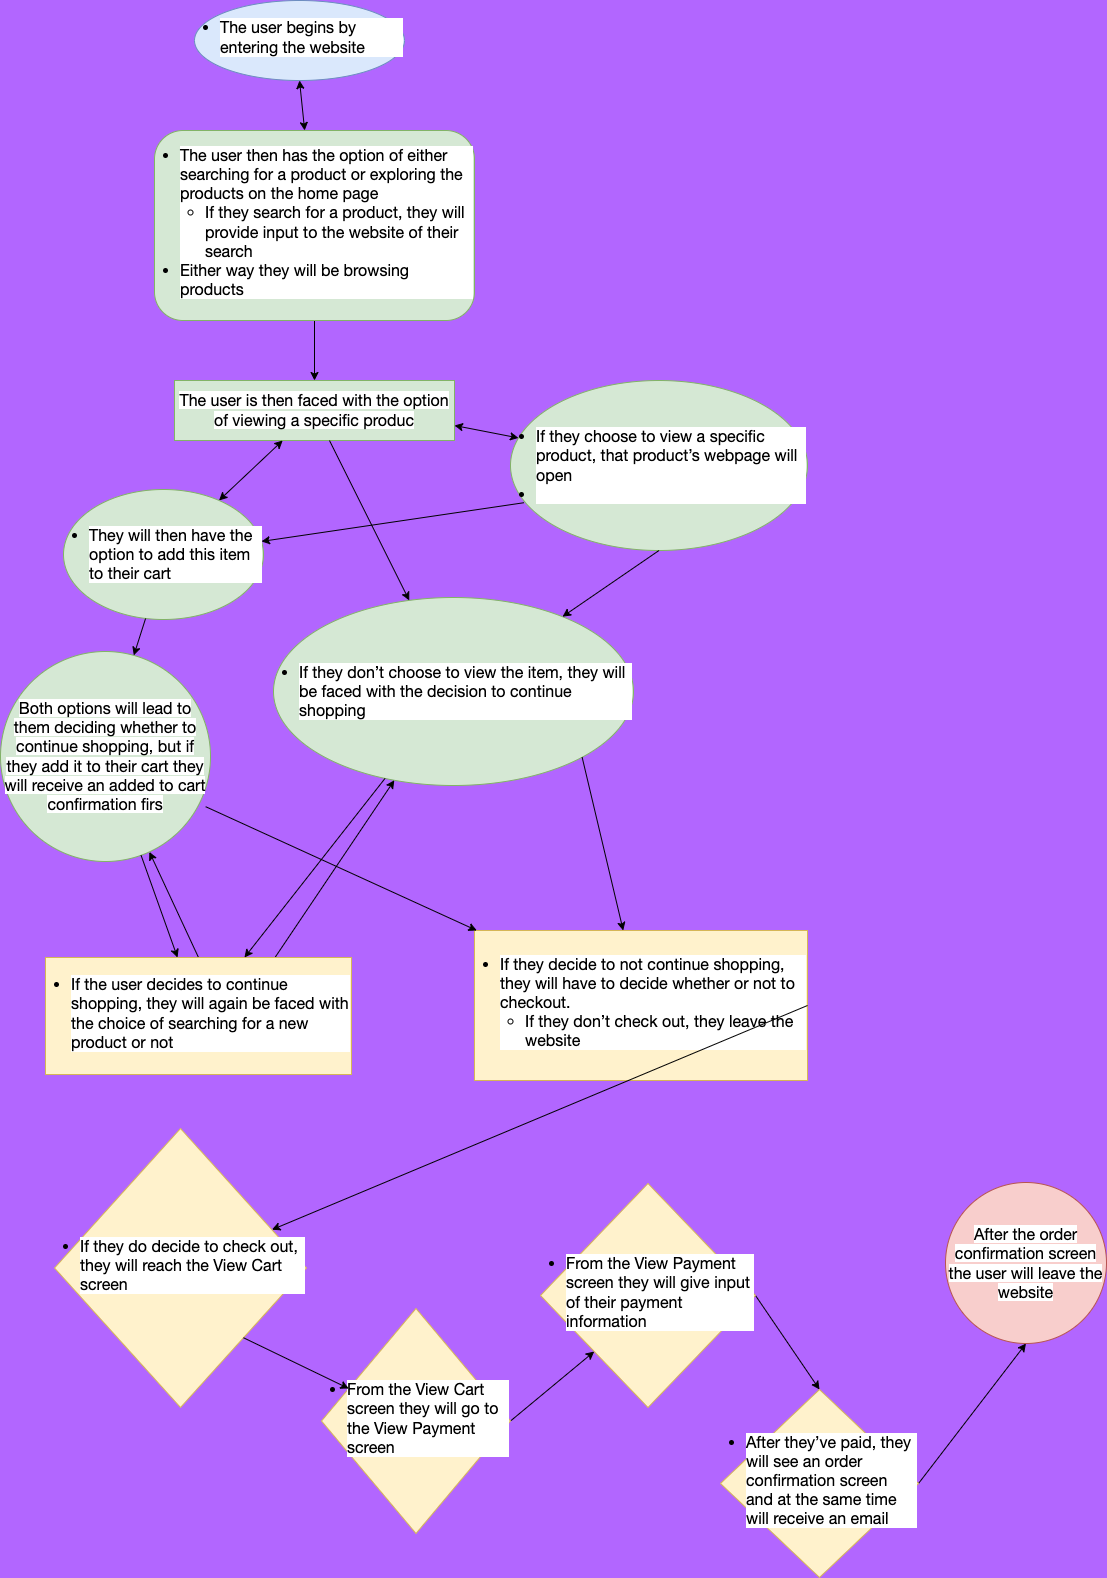

The diagram above was exported from draw.io. Its source (the exported page's mxGraphModel, read from the mxfile embedded in the PNG):
<mxGraphModel dx="2944" dy="2088" grid="1" gridSize="9" guides="1" tooltips="1" connect="1" arrows="1" fold="1" page="1" pageScale="1" pageWidth="1654" pageHeight="2336" background="#B266FF" math="0" shadow="0">
  <root>
    <mxCell id="0" />
    <mxCell id="1" parent="0" />
    <mxCell id="2" value="&lt;ul style=&quot;padding: 0px; margin: 0px 0px 6px 25px; font-family: &amp;quot;Lato Extended&amp;quot;, Lato, &amp;quot;Helvetica Neue&amp;quot;, Helvetica, Arial, sans-serif; font-size: 16px; text-align: start; background-color: rgb(255, 255, 255);&quot;&gt;&lt;li aria-level=&quot;1&quot;&gt;The user begins by entering the website&lt;/li&gt;&lt;/ul&gt;" style="ellipse;whiteSpace=wrap;html=1;fillColor=#dae8fc;strokeColor=#6c8ebf;" vertex="1" parent="1">
      <mxGeometry x="230" y="60" width="210" height="80" as="geometry" />
    </mxCell>
    <mxCell id="9" style="edgeStyle=none;html=1;exitX=0.5;exitY=1;exitDx=0;exitDy=0;" edge="1" parent="1" source="3" target="6">
      <mxGeometry relative="1" as="geometry" />
    </mxCell>
    <mxCell id="3" value="&lt;ul style=&quot;padding: 0px; margin: 0px 0px 6px 25px; font-family: &amp;quot;Lato Extended&amp;quot;, Lato, &amp;quot;Helvetica Neue&amp;quot;, Helvetica, Arial, sans-serif; font-size: 16px; text-align: start; background-color: rgb(255, 255, 255);&quot;&gt;&lt;li aria-level=&quot;1&quot;&gt;The user then has the option of either searching for a product or exploring the products on the home page&lt;/li&gt;&lt;ul style=&quot;padding: 0px; margin: 0px 0px 0px 25px;&quot;&gt;&lt;li aria-level=&quot;2&quot;&gt;If they search for a product, they will provide input to the website of their search&lt;/li&gt;&lt;/ul&gt;&lt;li&gt;Either way they will be browsing products&lt;/li&gt;&lt;/ul&gt;" style="rounded=1;whiteSpace=wrap;html=1;fillColor=#d5e8d4;strokeColor=#82b366;" vertex="1" parent="1">
      <mxGeometry x="190" y="190" width="320" height="190" as="geometry" />
    </mxCell>
    <mxCell id="5" value="" style="endArrow=classic;startArrow=classic;html=1;exitX=0.5;exitY=1;exitDx=0;exitDy=0;" edge="1" parent="1" source="2" target="3">
      <mxGeometry width="50" height="50" relative="1" as="geometry">
        <mxPoint x="290" y="140" as="sourcePoint" />
        <mxPoint x="400" y="240" as="targetPoint" />
      </mxGeometry>
    </mxCell>
    <mxCell id="6" value="&lt;span style=&quot;font-family: &amp;quot;Lato Extended&amp;quot;, Lato, &amp;quot;Helvetica Neue&amp;quot;, Helvetica, Arial, sans-serif; font-size: 16px; text-align: left; background-color: rgb(255, 255, 255);&quot;&gt;The user is then faced with the option of viewing a specific produc&lt;/span&gt;" style="rounded=0;whiteSpace=wrap;html=1;fillColor=#d5e8d4;strokeColor=#82b366;" vertex="1" parent="1">
      <mxGeometry x="210" y="440" width="280" height="60" as="geometry" />
    </mxCell>
    <mxCell id="10" value="&lt;ul style=&quot;padding: 0px; margin: 0px 0px 0px 25px; font-family: &amp;quot;Lato Extended&amp;quot;, Lato, &amp;quot;Helvetica Neue&amp;quot;, Helvetica, Arial, sans-serif; font-size: 16px; text-align: start; background-color: rgb(255, 255, 255);&quot;&gt;&lt;li aria-level=&quot;2&quot;&gt;They will then have the option to add this item to their cart&lt;/li&gt;&lt;/ul&gt;" style="ellipse;whiteSpace=wrap;html=1;fillColor=#d5e8d4;strokeColor=#82b366;" vertex="1" parent="1">
      <mxGeometry x="99" y="549" width="200" height="130" as="geometry" />
    </mxCell>
    <mxCell id="11" value="&lt;meta charset=&quot;utf-8&quot;&gt;&lt;span style=&quot;color: rgb(0, 0, 0); font-family: &amp;quot;Lato Extended&amp;quot;, Lato, &amp;quot;Helvetica Neue&amp;quot;, Helvetica, Arial, sans-serif; font-size: 16px; font-style: normal; font-variant-ligatures: normal; font-variant-caps: normal; font-weight: 400; letter-spacing: normal; orphans: 2; text-align: left; text-indent: 0px; text-transform: none; widows: 2; word-spacing: 0px; -webkit-text-stroke-width: 0px; background-color: rgb(255, 255, 255); text-decoration-thickness: initial; text-decoration-style: initial; text-decoration-color: initial; float: none; display: inline !important;&quot;&gt;Both options will lead to them deciding whether to continue shopping, but if they add it to their cart they will receive an added to cart confirmation firs&lt;/span&gt;" style="ellipse;whiteSpace=wrap;html=1;fillColor=#d5e8d4;strokeColor=#82b366;" vertex="1" parent="1">
      <mxGeometry x="36" y="711" width="210" height="210" as="geometry" />
    </mxCell>
    <mxCell id="12" value="&lt;ul style=&quot;padding: 0px; margin: 0px 0px 0px 25px; font-family: &amp;quot;Lato Extended&amp;quot;, Lato, &amp;quot;Helvetica Neue&amp;quot;, Helvetica, Arial, sans-serif; font-size: 16px; text-align: start; background-color: rgb(255, 255, 255);&quot;&gt;&lt;li aria-level=&quot;2&quot;&gt;If they choose to view a specific product, that product’s webpage will open&lt;/li&gt;&lt;li&gt;&lt;/li&gt;&lt;/ul&gt;" style="ellipse;whiteSpace=wrap;html=1;fillColor=#d5e8d4;strokeColor=#82b366;" vertex="1" parent="1">
      <mxGeometry x="546" y="440" width="297" height="170" as="geometry" />
    </mxCell>
    <mxCell id="13" value="" style="endArrow=classic;startArrow=classic;html=1;" edge="1" parent="1" source="6" target="10">
      <mxGeometry width="50" height="50" relative="1" as="geometry">
        <mxPoint x="801" y="617" as="sourcePoint" />
        <mxPoint x="851" y="567" as="targetPoint" />
      </mxGeometry>
    </mxCell>
    <mxCell id="14" value="" style="endArrow=classic;startArrow=classic;html=1;entryX=1;entryY=0.75;entryDx=0;entryDy=0;" edge="1" parent="1" source="12" target="6">
      <mxGeometry width="50" height="50" relative="1" as="geometry">
        <mxPoint x="801" y="617" as="sourcePoint" />
        <mxPoint x="851" y="567" as="targetPoint" />
      </mxGeometry>
    </mxCell>
    <mxCell id="15" value="&lt;ul style=&quot;padding: 0px; margin: 0px 0px 0px 25px; font-family: &amp;quot;Lato Extended&amp;quot;, Lato, &amp;quot;Helvetica Neue&amp;quot;, Helvetica, Arial, sans-serif; font-size: 16px; text-align: start; background-color: rgb(255, 255, 255);&quot;&gt;&lt;li aria-level=&quot;2&quot;&gt;If they don’t choose to view the item, they will be faced with the decision to continue shopping&lt;/li&gt;&lt;/ul&gt;" style="ellipse;whiteSpace=wrap;html=1;fillColor=#d5e8d4;strokeColor=#82b366;" vertex="1" parent="1">
      <mxGeometry x="309" y="657" width="360" height="188" as="geometry" />
    </mxCell>
    <mxCell id="16" value="" style="endArrow=classic;html=1;" edge="1" parent="1" source="10" target="11">
      <mxGeometry width="50" height="50" relative="1" as="geometry">
        <mxPoint x="801" y="599" as="sourcePoint" />
        <mxPoint x="851" y="549" as="targetPoint" />
      </mxGeometry>
    </mxCell>
    <mxCell id="17" value="" style="endArrow=classic;html=1;" edge="1" parent="1" source="6" target="15">
      <mxGeometry width="50" height="50" relative="1" as="geometry">
        <mxPoint x="801" y="599" as="sourcePoint" />
        <mxPoint x="851" y="549" as="targetPoint" />
      </mxGeometry>
    </mxCell>
    <mxCell id="37" style="edgeStyle=none;html=1;exitX=0.5;exitY=0;exitDx=0;exitDy=0;" edge="1" parent="1" source="18" target="11">
      <mxGeometry relative="1" as="geometry" />
    </mxCell>
    <mxCell id="38" style="edgeStyle=none;html=1;exitX=0.75;exitY=0;exitDx=0;exitDy=0;" edge="1" parent="1" source="18" target="15">
      <mxGeometry relative="1" as="geometry" />
    </mxCell>
    <mxCell id="18" value="&lt;ul style=&quot;padding: 0px; margin: 0px 0px 6px 25px; font-family: &amp;quot;Lato Extended&amp;quot;, Lato, &amp;quot;Helvetica Neue&amp;quot;, Helvetica, Arial, sans-serif; font-size: 16px; text-align: start; background-color: rgb(255, 255, 255);&quot;&gt;&lt;li aria-level=&quot;1&quot;&gt;If the user decides to continue shopping, they will again be faced with the choice of searching for a new product or not&lt;/li&gt;&lt;/ul&gt;" style="rounded=0;whiteSpace=wrap;html=1;fillColor=#fff2cc;strokeColor=#d6b656;" vertex="1" parent="1">
      <mxGeometry x="81" y="1017" width="306" height="117" as="geometry" />
    </mxCell>
    <mxCell id="20" value="" style="endArrow=classic;html=1;" edge="1" parent="1" source="11" target="18">
      <mxGeometry width="50" height="50" relative="1" as="geometry">
        <mxPoint x="801" y="581" as="sourcePoint" />
        <mxPoint x="851" y="531" as="targetPoint" />
      </mxGeometry>
    </mxCell>
    <mxCell id="21" value="" style="endArrow=classic;html=1;" edge="1" parent="1" source="15" target="18">
      <mxGeometry width="50" height="50" relative="1" as="geometry">
        <mxPoint x="801" y="581" as="sourcePoint" />
        <mxPoint x="851" y="531" as="targetPoint" />
      </mxGeometry>
    </mxCell>
    <mxCell id="22" value="&lt;ul style=&quot;padding: 0px; margin: 0px 0px 6px 25px; font-family: &amp;quot;Lato Extended&amp;quot;, Lato, &amp;quot;Helvetica Neue&amp;quot;, Helvetica, Arial, sans-serif; font-size: 16px; text-align: start; background-color: rgb(255, 255, 255);&quot;&gt;&lt;li aria-level=&quot;1&quot;&gt;If they decide to not continue shopping, they will have to decide whether or not to checkout.&lt;/li&gt;&lt;ul style=&quot;padding: 0px; margin: 0px 0px 0px 25px;&quot;&gt;&lt;li aria-level=&quot;2&quot;&gt;If they don’t check out, they leave the website&lt;/li&gt;&lt;/ul&gt;&lt;/ul&gt;" style="rounded=0;whiteSpace=wrap;html=1;fillColor=#fff2cc;strokeColor=#d6b656;" vertex="1" parent="1">
      <mxGeometry x="510" y="990" width="333" height="150" as="geometry" />
    </mxCell>
    <mxCell id="23" value="" style="endArrow=classic;html=1;exitX=0.977;exitY=0.739;exitDx=0;exitDy=0;exitPerimeter=0;" edge="1" parent="1" source="11" target="22">
      <mxGeometry width="50" height="50" relative="1" as="geometry">
        <mxPoint x="801" y="554" as="sourcePoint" />
        <mxPoint x="851" y="504" as="targetPoint" />
      </mxGeometry>
    </mxCell>
    <mxCell id="24" value="" style="endArrow=classic;html=1;exitX=1;exitY=1;exitDx=0;exitDy=0;" edge="1" parent="1" source="15" target="22">
      <mxGeometry width="50" height="50" relative="1" as="geometry">
        <mxPoint x="801" y="554" as="sourcePoint" />
        <mxPoint x="851" y="504" as="targetPoint" />
      </mxGeometry>
    </mxCell>
    <mxCell id="25" value="&lt;ul style=&quot;padding: 0px; margin: 0px 0px 6px 25px; font-family: &amp;quot;Lato Extended&amp;quot;, Lato, &amp;quot;Helvetica Neue&amp;quot;, Helvetica, Arial, sans-serif; font-size: 16px; text-align: start; background-color: rgb(255, 255, 255);&quot;&gt;&lt;li aria-level=&quot;1&quot;&gt;If they do decide to check out, they will reach the View Cart screen&lt;/li&gt;&lt;/ul&gt;" style="rhombus;whiteSpace=wrap;html=1;fillColor=#fff2cc;strokeColor=#d6b656;" vertex="1" parent="1">
      <mxGeometry x="90" y="1188" width="252" height="279" as="geometry" />
    </mxCell>
    <mxCell id="26" value="" style="endArrow=classic;html=1;exitX=1;exitY=0.5;exitDx=0;exitDy=0;" edge="1" parent="1" source="22" target="25">
      <mxGeometry width="50" height="50" relative="1" as="geometry">
        <mxPoint x="801" y="680" as="sourcePoint" />
        <mxPoint x="851" y="630" as="targetPoint" />
      </mxGeometry>
    </mxCell>
    <mxCell id="33" style="edgeStyle=none;html=1;exitX=1;exitY=0.5;exitDx=0;exitDy=0;entryX=0;entryY=1;entryDx=0;entryDy=0;" edge="1" parent="1" source="27" target="31">
      <mxGeometry relative="1" as="geometry" />
    </mxCell>
    <mxCell id="27" value="&lt;ul style=&quot;padding: 0px; margin: 0px 0px 6px 25px; font-family: &amp;quot;Lato Extended&amp;quot;, Lato, &amp;quot;Helvetica Neue&amp;quot;, Helvetica, Arial, sans-serif; font-size: 16px; text-align: start; background-color: rgb(255, 255, 255);&quot;&gt;&lt;li aria-level=&quot;1&quot;&gt;From the View Cart screen they will go to the View Payment screen&lt;/li&gt;&lt;/ul&gt;" style="rhombus;whiteSpace=wrap;html=1;fillColor=#fff2cc;strokeColor=#d6b656;" vertex="1" parent="1">
      <mxGeometry x="357" y="1368" width="189" height="225" as="geometry" />
    </mxCell>
    <mxCell id="28" value="" style="endArrow=classic;html=1;exitX=1;exitY=1;exitDx=0;exitDy=0;" edge="1" parent="1" source="25" target="27">
      <mxGeometry width="50" height="50" relative="1" as="geometry">
        <mxPoint x="801" y="680" as="sourcePoint" />
        <mxPoint x="851" y="630" as="targetPoint" />
      </mxGeometry>
    </mxCell>
    <mxCell id="29" value="" style="endArrow=classic;html=1;exitX=0.045;exitY=0.719;exitDx=0;exitDy=0;exitPerimeter=0;" edge="1" parent="1" source="12" target="10">
      <mxGeometry width="50" height="50" relative="1" as="geometry">
        <mxPoint x="801" y="680" as="sourcePoint" />
        <mxPoint x="851" y="630" as="targetPoint" />
      </mxGeometry>
    </mxCell>
    <mxCell id="30" value="" style="endArrow=classic;html=1;exitX=0.5;exitY=1;exitDx=0;exitDy=0;" edge="1" parent="1" source="12" target="15">
      <mxGeometry width="50" height="50" relative="1" as="geometry">
        <mxPoint x="801" y="680" as="sourcePoint" />
        <mxPoint x="851" y="630" as="targetPoint" />
      </mxGeometry>
    </mxCell>
    <mxCell id="35" style="edgeStyle=none;html=1;exitX=1;exitY=0.5;exitDx=0;exitDy=0;entryX=0.5;entryY=0;entryDx=0;entryDy=0;" edge="1" parent="1" source="31" target="34">
      <mxGeometry relative="1" as="geometry" />
    </mxCell>
    <mxCell id="31" value="&lt;ul style=&quot;padding: 0px; margin: 0px 0px 6px 25px; font-family: &amp;quot;Lato Extended&amp;quot;, Lato, &amp;quot;Helvetica Neue&amp;quot;, Helvetica, Arial, sans-serif; font-size: 16px; text-align: start; background-color: rgb(255, 255, 255);&quot;&gt;&lt;li aria-level=&quot;1&quot;&gt;From the View Payment screen they will give input of their payment information&lt;/li&gt;&lt;/ul&gt;" style="rhombus;whiteSpace=wrap;html=1;fillColor=#fff2cc;strokeColor=#d6b656;" vertex="1" parent="1">
      <mxGeometry x="576" y="1243" width="215" height="224" as="geometry" />
    </mxCell>
    <mxCell id="39" style="edgeStyle=none;html=1;exitX=1;exitY=0.5;exitDx=0;exitDy=0;entryX=0.5;entryY=1;entryDx=0;entryDy=0;" edge="1" parent="1" source="34" target="36">
      <mxGeometry relative="1" as="geometry" />
    </mxCell>
    <mxCell id="34" value="&lt;ul style=&quot;padding: 0px; margin: 0px 0px 6px 25px; font-family: &amp;quot;Lato Extended&amp;quot;, Lato, &amp;quot;Helvetica Neue&amp;quot;, Helvetica, Arial, sans-serif; font-size: 16px; text-align: start; background-color: rgb(255, 255, 255);&quot;&gt;&lt;li aria-level=&quot;1&quot;&gt;After they’ve paid, they will see an order confirmation screen and at the same time will receive an email&lt;/li&gt;&lt;/ul&gt;" style="rhombus;whiteSpace=wrap;html=1;fillColor=#fff2cc;strokeColor=#d6b656;" vertex="1" parent="1">
      <mxGeometry x="756" y="1449" width="198" height="188" as="geometry" />
    </mxCell>
    <mxCell id="36" value="&lt;span style=&quot;font-family: &amp;quot;Lato Extended&amp;quot;, Lato, &amp;quot;Helvetica Neue&amp;quot;, Helvetica, Arial, sans-serif; font-size: 16px; text-align: start; background-color: rgb(255, 255, 255);&quot;&gt;After the order confirmation screen the user will leave the website&lt;/span&gt;" style="ellipse;whiteSpace=wrap;html=1;aspect=fixed;fillColor=#f8cecc;strokeColor=#b85450;" vertex="1" parent="1">
      <mxGeometry x="981" y="1242" width="161" height="161" as="geometry" />
    </mxCell>
  </root>
</mxGraphModel>